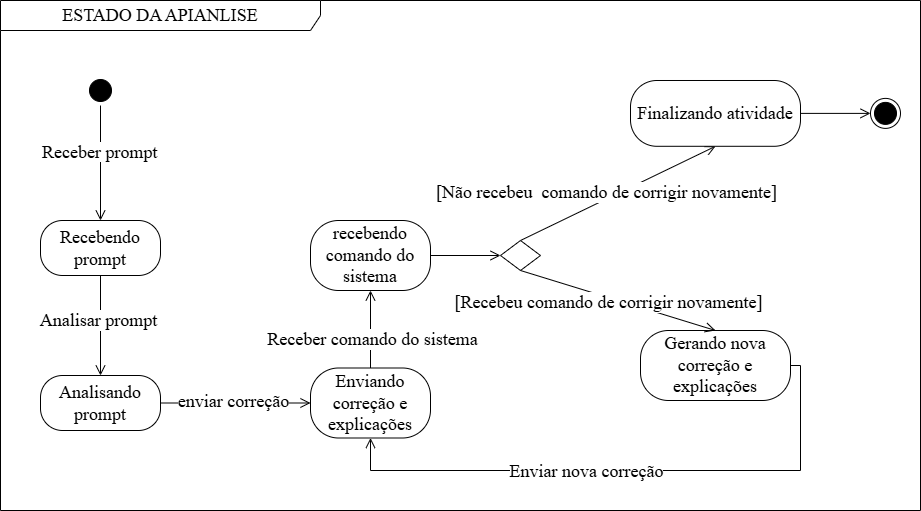

The diagram above was exported from draw.io. Its source (the exported page's mxGraphModel, read from the mxfile embedded in the PNG):
<mxGraphModel dx="1290" dy="557" grid="1" gridSize="10" guides="1" tooltips="1" connect="1" arrows="1" fold="1" page="1" pageScale="1" pageWidth="2339" pageHeight="3300" math="0" shadow="0">
  <root>
    <mxCell id="0" />
    <mxCell id="1" parent="0" />
    <mxCell id="7vAuEzpOw7MJ9r4zvcKd-1" value="&lt;font face=&quot;Times New Roman&quot;&gt;&lt;span style=&quot;font-size: 18px; text-wrap-mode: nowrap;&quot;&gt;ESTADO DA APIANLISE&lt;/span&gt;&lt;/font&gt;" style="shape=umlFrame;whiteSpace=wrap;html=1;pointerEvents=0;recursiveResize=0;container=0;collapsible=0;width=320;height=30;" parent="1" vertex="1">
      <mxGeometry x="40" y="80" width="920" height="510" as="geometry" />
    </mxCell>
    <mxCell id="SgdWd1iCYfGnstqYPBSS-1" value="" style="ellipse;html=1;shape=startState;fillColor=#000000;strokeColor=#000000;" parent="1" vertex="1">
      <mxGeometry x="125" y="155" width="30" height="30" as="geometry" />
    </mxCell>
    <mxCell id="HZHYm-C3i386hFuGDcnz-1" value="" style="endArrow=open;startArrow=none;endFill=0;startFill=0;endSize=8;html=1;verticalAlign=bottom;labelBackgroundColor=none;strokeWidth=1;rounded=0;exitX=0.5;exitY=1;exitDx=0;exitDy=0;entryX=0.5;entryY=0;entryDx=0;entryDy=0;" parent="1" source="SgdWd1iCYfGnstqYPBSS-1" target="yOoIWqvubLhFEkh1OTlc-1" edge="1">
      <mxGeometry width="160" relative="1" as="geometry">
        <mxPoint x="-164" y="528" as="sourcePoint" />
        <mxPoint x="90" y="327.5" as="targetPoint" />
      </mxGeometry>
    </mxCell>
    <mxCell id="YKocltR64yhje4lQtgEh-2" value="&lt;div style=&quot;text-align: center;&quot;&gt;&lt;span style=&quot;color: light-dark(rgb(0, 0, 0), rgb(255, 255, 255)); font-size: 18px; text-wrap-mode: nowrap; background-color: rgb(255, 255, 255);&quot;&gt;&lt;font face=&quot;Times New Roman&quot;&gt;Receber prompt&lt;/font&gt;&lt;/span&gt;&lt;/div&gt;" style="text;whiteSpace=wrap;html=1;" parent="1" vertex="1">
      <mxGeometry x="80" y="215" width="170" height="50" as="geometry" />
    </mxCell>
    <mxCell id="HZHYm-C3i386hFuGDcnz-2" value="" style="endArrow=open;startArrow=none;endFill=0;startFill=0;endSize=8;html=1;verticalAlign=bottom;labelBackgroundColor=none;strokeWidth=1;rounded=0;exitX=0.5;exitY=1;exitDx=0;exitDy=0;entryX=0.5;entryY=0;entryDx=0;entryDy=0;" parent="1" source="yOoIWqvubLhFEkh1OTlc-1" target="yOoIWqvubLhFEkh1OTlc-6" edge="1">
      <mxGeometry width="160" relative="1" as="geometry">
        <mxPoint x="210" y="327.5" as="sourcePoint" />
        <mxPoint x="410" y="327.5" as="targetPoint" />
      </mxGeometry>
    </mxCell>
    <mxCell id="HZHYm-C3i386hFuGDcnz-3" value="&lt;font face=&quot;Times New Roman&quot;&gt;&lt;span style=&quot;font-size: 18px;&quot;&gt;Analisar prompt&lt;/span&gt;&lt;/font&gt;" style="edgeLabel;html=1;align=center;verticalAlign=middle;resizable=0;points=[];" parent="HZHYm-C3i386hFuGDcnz-2" connectable="0" vertex="1">
      <mxGeometry x="-0.0847" y="-2" relative="1" as="geometry">
        <mxPoint x="-1" y="-2" as="offset" />
      </mxGeometry>
    </mxCell>
    <mxCell id="HZHYm-C3i386hFuGDcnz-5" value="" style="endArrow=open;startArrow=none;endFill=0;startFill=0;endSize=8;html=1;verticalAlign=bottom;labelBackgroundColor=none;strokeWidth=1;rounded=0;exitX=1;exitY=0.5;exitDx=0;exitDy=0;entryX=0;entryY=0.5;entryDx=0;entryDy=0;" parent="1" source="yOoIWqvubLhFEkh1OTlc-6" target="0MnYvRzXRcoBOvfvOzD--3" edge="1">
      <mxGeometry width="160" relative="1" as="geometry">
        <mxPoint x="530" y="327.5" as="sourcePoint" />
        <mxPoint x="590" y="330" as="targetPoint" />
      </mxGeometry>
    </mxCell>
    <mxCell id="0MnYvRzXRcoBOvfvOzD--4" value="&lt;font style=&quot;font-size: 18px;&quot; face=&quot;Times New Roman&quot;&gt;enviar correção&lt;/font&gt;" style="edgeLabel;html=1;align=center;verticalAlign=middle;resizable=0;points=[];" parent="HZHYm-C3i386hFuGDcnz-5" connectable="0" vertex="1">
      <mxGeometry x="-0.0376" relative="1" as="geometry">
        <mxPoint y="-2" as="offset" />
      </mxGeometry>
    </mxCell>
    <mxCell id="yOoIWqvubLhFEkh1OTlc-1" value="&lt;font style=&quot;font-size: 18px;&quot; face=&quot;Times New Roman&quot;&gt;Recebendo prompt&lt;/font&gt;" style="rounded=1;whiteSpace=wrap;html=1;arcSize=40;fontColor=#000000;fillColor=#FFFFFF;strokeColor=#000000;" parent="1" vertex="1">
      <mxGeometry x="80" y="300" width="120" height="55" as="geometry" />
    </mxCell>
    <mxCell id="yOoIWqvubLhFEkh1OTlc-6" value="&lt;div style=&quot;&quot;&gt;&lt;font style=&quot;font-size: 18px;&quot; face=&quot;Times New Roman&quot;&gt;Analisando prompt&lt;/font&gt;&lt;/div&gt;" style="rounded=1;whiteSpace=wrap;html=1;arcSize=40;fontColor=#000000;fillColor=#FFFFFF;strokeColor=#000000;align=center;" parent="1" vertex="1">
      <mxGeometry x="80" y="455" width="120" height="55" as="geometry" />
    </mxCell>
    <mxCell id="0MnYvRzXRcoBOvfvOzD--3" value="&lt;div style=&quot;&quot;&gt;&lt;font face=&quot;Times New Roman&quot;&gt;&lt;span style=&quot;font-size: 18px;&quot;&gt;Enviando correção e explicações&lt;/span&gt;&lt;/font&gt;&lt;/div&gt;" style="rounded=1;whiteSpace=wrap;html=1;arcSize=40;fontColor=#000000;fillColor=#FFFFFF;strokeColor=#000000;align=center;" parent="1" vertex="1">
      <mxGeometry x="350" y="447.5" width="120" height="70" as="geometry" />
    </mxCell>
    <mxCell id="sFyWte3HYXpLZOiwluq9-12" value="" style="endArrow=open;startArrow=none;endFill=0;startFill=0;endSize=8;html=1;verticalAlign=bottom;labelBackgroundColor=none;strokeWidth=1;rounded=0;exitX=0.5;exitY=0;exitDx=0;exitDy=0;entryX=0.5;entryY=1;entryDx=0;entryDy=0;" parent="1" source="0MnYvRzXRcoBOvfvOzD--3" target="HwhcHqLMrjpOHKvLlljG-3" edge="1">
      <mxGeometry width="160" relative="1" as="geometry">
        <mxPoint x="160" y="195" as="sourcePoint" />
        <mxPoint x="800" y="320" as="targetPoint" />
      </mxGeometry>
    </mxCell>
    <mxCell id="HwhcHqLMrjpOHKvLlljG-4" value="&lt;font style=&quot;font-size: 18px;&quot; face=&quot;Times New Roman&quot;&gt;Receber comando do sistema&lt;/font&gt;" style="edgeLabel;html=1;align=center;verticalAlign=middle;resizable=0;points=[];" parent="sFyWte3HYXpLZOiwluq9-12" connectable="0" vertex="1">
      <mxGeometry x="0.005" y="-1" relative="1" as="geometry">
        <mxPoint y="10" as="offset" />
      </mxGeometry>
    </mxCell>
    <mxCell id="lnzQNiC7-j_9VlfDryp0-2" value="&lt;font face=&quot;Times New Roman&quot;&gt;&lt;span style=&quot;font-size: 18px;&quot;&gt;Gerando nova correção e explicações&lt;/span&gt;&lt;/font&gt;" style="rounded=1;whiteSpace=wrap;html=1;arcSize=40;fontColor=#000000;fillColor=#FFFFFF;strokeColor=#000000;" parent="1" vertex="1">
      <mxGeometry x="680" y="410" width="150" height="70" as="geometry" />
    </mxCell>
    <mxCell id="lnzQNiC7-j_9VlfDryp0-3" value="" style="endArrow=open;startArrow=none;endFill=0;startFill=0;endSize=8;html=1;verticalAlign=bottom;labelBackgroundColor=none;strokeWidth=1;rounded=0;exitX=1;exitY=0.5;exitDx=0;exitDy=0;entryX=0.5;entryY=1;entryDx=0;entryDy=0;edgeStyle=orthogonalEdgeStyle;" parent="1" source="lnzQNiC7-j_9VlfDryp0-2" target="0MnYvRzXRcoBOvfvOzD--3" edge="1">
      <mxGeometry width="160" relative="1" as="geometry">
        <mxPoint x="1300" y="230" as="sourcePoint" />
        <mxPoint x="1010" y="445" as="targetPoint" />
        <Array as="points">
          <mxPoint x="840" y="445" />
          <mxPoint x="840" y="550" />
          <mxPoint x="410" y="550" />
        </Array>
      </mxGeometry>
    </mxCell>
    <mxCell id="2QL7i9V7xT-ASTOVXiyy-1" value="&lt;font style=&quot;font-size: 18px;&quot; face=&quot;Times New Roman&quot;&gt;Enviar nova correção&lt;/font&gt;" style="edgeLabel;html=1;align=center;verticalAlign=middle;resizable=0;points=[];" parent="lnzQNiC7-j_9VlfDryp0-3" connectable="0" vertex="1">
      <mxGeometry x="0.1444" relative="1" as="geometry">
        <mxPoint as="offset" />
      </mxGeometry>
    </mxCell>
    <mxCell id="lnzQNiC7-j_9VlfDryp0-4" value="" style="endArrow=open;startArrow=none;endFill=0;startFill=0;endSize=8;html=1;verticalAlign=bottom;labelBackgroundColor=none;strokeWidth=1;rounded=0;exitX=0.5;exitY=0;exitDx=0;exitDy=0;entryX=0.5;entryY=1;entryDx=0;entryDy=0;" parent="1" source="lnzQNiC7-j_9VlfDryp0-6" target="lnzQNiC7-j_9VlfDryp0-10" edge="1">
      <mxGeometry width="160" relative="1" as="geometry">
        <mxPoint x="1350" y="580" as="sourcePoint" />
        <mxPoint x="1250" y="225.78999999999996" as="targetPoint" />
      </mxGeometry>
    </mxCell>
    <mxCell id="HwhcHqLMrjpOHKvLlljG-2" value="&lt;span style=&quot;font-family: &amp;quot;Times New Roman&amp;quot;; font-size: 18px;&quot;&gt;[Não recebeu&amp;nbsp; comando de corrigir novamente]&lt;/span&gt;" style="edgeLabel;html=1;align=center;verticalAlign=middle;resizable=0;points=[];" parent="lnzQNiC7-j_9VlfDryp0-4" connectable="0" vertex="1">
      <mxGeometry x="-0.0417" relative="1" as="geometry">
        <mxPoint x="-8" y="-3" as="offset" />
      </mxGeometry>
    </mxCell>
    <mxCell id="lnzQNiC7-j_9VlfDryp0-6" value="" style="rhombus;whiteSpace=wrap;html=1;fontColor=#000000;fillColor=#FFFFFF;strokeColor=#000000;" parent="1" vertex="1">
      <mxGeometry x="540" y="320" width="40" height="30" as="geometry" />
    </mxCell>
    <mxCell id="lnzQNiC7-j_9VlfDryp0-7" value="" style="endArrow=open;startArrow=none;endFill=0;startFill=0;endSize=8;html=1;verticalAlign=bottom;labelBackgroundColor=none;strokeWidth=1;rounded=0;exitX=0.5;exitY=1;exitDx=0;exitDy=0;entryX=0.5;entryY=0;entryDx=0;entryDy=0;" parent="1" source="lnzQNiC7-j_9VlfDryp0-6" target="lnzQNiC7-j_9VlfDryp0-2" edge="1">
      <mxGeometry width="160" relative="1" as="geometry">
        <mxPoint x="970" y="473" as="sourcePoint" />
        <mxPoint x="1010" y="357" as="targetPoint" />
      </mxGeometry>
    </mxCell>
    <mxCell id="HwhcHqLMrjpOHKvLlljG-1" value="&lt;font style=&quot;font-size: 18px;&quot; face=&quot;Times New Roman&quot;&gt;[Recebeu comando de corrigir novamente]&lt;/font&gt;" style="edgeLabel;html=1;align=center;verticalAlign=middle;resizable=0;points=[];" parent="lnzQNiC7-j_9VlfDryp0-7" connectable="0" vertex="1">
      <mxGeometry x="-0.1041" y="1" relative="1" as="geometry">
        <mxPoint y="6" as="offset" />
      </mxGeometry>
    </mxCell>
    <mxCell id="lnzQNiC7-j_9VlfDryp0-9" value="" style="ellipse;html=1;shape=endState;fillColor=#000000;strokeColor=#000000;" parent="1" vertex="1">
      <mxGeometry x="910" y="177.89" width="30" height="30" as="geometry" />
    </mxCell>
    <mxCell id="lnzQNiC7-j_9VlfDryp0-10" value="&lt;font face=&quot;Times New Roman&quot;&gt;&lt;span style=&quot;font-size: 18px;&quot;&gt;Finalizando atividade&lt;/span&gt;&lt;/font&gt;" style="rounded=1;whiteSpace=wrap;html=1;arcSize=40;fontColor=#000000;fillColor=#FFFFFF;strokeColor=#000000;" parent="1" vertex="1">
      <mxGeometry x="670" y="160" width="170" height="65.79" as="geometry" />
    </mxCell>
    <mxCell id="lnzQNiC7-j_9VlfDryp0-11" value="" style="endArrow=open;startArrow=none;endFill=0;startFill=0;endSize=8;html=1;verticalAlign=bottom;labelBackgroundColor=none;strokeWidth=1;rounded=0;exitX=1;exitY=0.5;exitDx=0;exitDy=0;entryX=0;entryY=0.5;entryDx=0;entryDy=0;" parent="1" source="lnzQNiC7-j_9VlfDryp0-10" target="lnzQNiC7-j_9VlfDryp0-9" edge="1">
      <mxGeometry width="160" relative="1" as="geometry">
        <mxPoint x="1420" y="308.82" as="sourcePoint" />
        <mxPoint x="1490" y="308.82" as="targetPoint" />
      </mxGeometry>
    </mxCell>
    <mxCell id="HwhcHqLMrjpOHKvLlljG-3" value="&lt;div style=&quot;&quot;&gt;&lt;font face=&quot;Times New Roman&quot;&gt;&lt;span style=&quot;font-size: 18px;&quot;&gt;recebendo comando do sistema&lt;/span&gt;&lt;/font&gt;&lt;/div&gt;" style="rounded=1;whiteSpace=wrap;html=1;arcSize=40;fontColor=#000000;fillColor=#FFFFFF;strokeColor=#000000;align=center;" parent="1" vertex="1">
      <mxGeometry x="350" y="300" width="120" height="70" as="geometry" />
    </mxCell>
    <mxCell id="HwhcHqLMrjpOHKvLlljG-5" value="" style="endArrow=open;startArrow=none;endFill=0;startFill=0;endSize=8;html=1;verticalAlign=bottom;labelBackgroundColor=none;strokeWidth=1;rounded=0;exitX=1;exitY=0.5;exitDx=0;exitDy=0;entryX=0;entryY=0.5;entryDx=0;entryDy=0;" parent="1" source="HwhcHqLMrjpOHKvLlljG-3" target="lnzQNiC7-j_9VlfDryp0-6" edge="1">
      <mxGeometry width="160" relative="1" as="geometry">
        <mxPoint x="1010" y="180" as="sourcePoint" />
        <mxPoint x="1060" y="180" as="targetPoint" />
      </mxGeometry>
    </mxCell>
  </root>
</mxGraphModel>